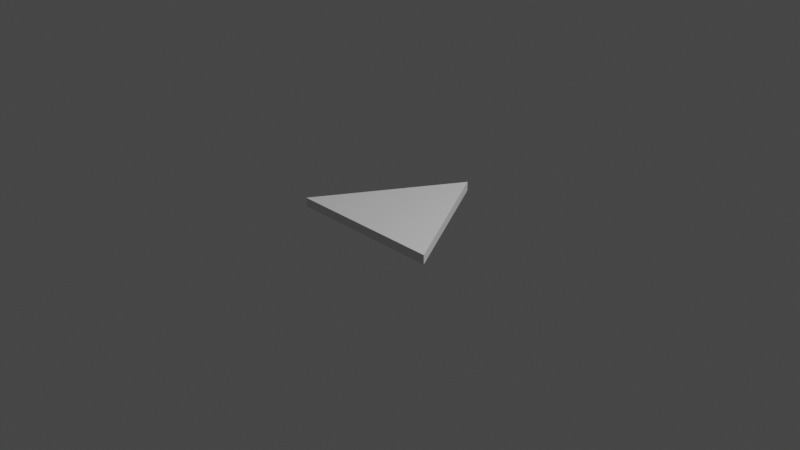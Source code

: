 # Source: TriangleALT.blend  (saved by Blender 2.80.75; exported with 4.5.12 LTS)
import bpy
from mathutils import Matrix  # noqa: F401  (used for matrix-valued properties, if any)

bpy.ops.wm.read_factory_settings(use_empty=True)
scene = bpy.context.scene
scene.name = 'Scene'

# ---- collections
col_collection = bpy.data.collections.new('Collection'); scene.collection.children.link(col_collection)

# ---- world
world_world = bpy.data.worlds.new('World'); scene.world = world_world
world_world.use_nodes = True; world_world.node_tree.nodes.clear()
_N = world_world.node_tree.nodes; _L = world_world.node_tree.links
n0 = _N.new('ShaderNodeOutputWorld'); n0.name = 'World Output'; n0.location = (300, 300)
n1 = _N.new('ShaderNodeBackground'); n1.name = 'Background'; n1.location = (10, 300)
n1.inputs[0].default_value = (0.05088, 0.05088, 0.05088, 1.0)
_L.new(n1.outputs[0], n0.inputs[0])
n0.is_active_output = True
world_world.color = (0.05088, 0.05088, 0.05088)
world_world.use_sun_shadow = False
world_world.sun_shadow_jitter_overblur = 0.0

# ---- cameras
cam_camera = bpy.data.cameras.new('Camera')
cam_camera.clip_end = 100.0
cam_camera.ortho_scale = 7.314

# ---- lights
light_light = bpy.data.lights.new('Light', 'POINT')
light_light.transmission_factor = 0.0
light_light.energy = 1000.0
light_light.shadow_soft_size = 0.1
light_light.shadow_maximum_resolution = 0.006
light_light.use_absolute_resolution = True

# ---- meshes
me_circle = bpy.data.meshes.new('Circle')
me_circle.from_pydata([(0.0, 1.0, 0.0), (-0.866, -0.5, 0.0), (0.866, -0.5, 0.0), (0.0, 1.0, 0.1), (-0.866, -0.5, 0.1), (0.866, -0.5, 0.1)], [], [(0, 2, 1), (3, 4, 5), (2, 0, 3, 5), (1, 2, 5, 4), (0, 1, 4, 3)])
_uv = me_circle.uv_layers.new(name='UVMap')
_uv.uv.foreach_set('vector', [0.5, 1.0, 0.933, 0.25, 0.06699, 0.25, 0.5, 1.0, 0.06699, 0.25, 0.933, 0.25, 0.933, 0.25, 0.5, 1.0, 0.5, 1.0, 0.933, 0.25, 0.06699, 0.25, 0.933, 0.25, 0.933, 0.25, 0.06699, 0.25, 0.5, 1.0, 0.06699, 0.25, 0.06699, 0.25, 0.5, 1.0])
me_circle.use_remesh_preserve_volume = False
me_circle.use_remesh_preserve_attributes = False
me_circle.use_mirror_vertex_groups = False
me_circle.update()

# ---- objects
ob_light = bpy.data.objects.new('Light', light_light)
ob_camera = bpy.data.objects.new('Camera', cam_camera)
ob_trianglealt = bpy.data.objects.new('TriangleALT', me_circle)

# ---- transforms, parenting, visibility, modifiers, constraints
ob_light.location = (4.076, 1.005, 5.904)
ob_light.rotation_euler = (0.6503, 0.05522, 1.866)
ob_light.lock_rotations_4d = False
ob_light.empty_display_type = 'ARROWS'
ob_light.color = (0.0, 0.0, 0.0, 0.0)
ob_light.lineart.crease_threshold = 0.0
ob_camera.location = (7.359, -6.926, 4.958)
ob_camera.rotation_euler = (1.109, 0.0, 0.8149)
ob_camera.lock_rotations_4d = False
ob_camera.empty_display_type = 'ARROWS'
ob_camera.color = (0.0, 0.0, 0.0, 0.0)
ob_camera.display_type = 'WIRE'
ob_camera.lineart.crease_threshold = 0.0
ob_trianglealt.location = (0.0, 0.0, 0.0)
ob_trianglealt.lineart.crease_threshold = 0.0

# ---- collection membership
col_collection.objects.link(ob_light)
col_collection.objects.link(ob_camera)
col_collection.objects.link(ob_trianglealt)

# ---- scene / render settings (as saved in the file)
scene.camera = ob_camera
scene.frame_start = 1; scene.frame_end = 250; scene.frame_set(1)
scene.render.engine = 'BLENDER_EEVEE_NEXT'
scene.cycles.use_denoising = False
scene.cycles.samples = 128
scene.cycles.sampling_pattern = 'TABULATED_SOBOL'
scene.cycles.use_adaptive_sampling = False
scene.cycles.use_light_tree = False
scene.view_settings.view_transform = 'Filmic'
bpy.context.view_layer.update()
